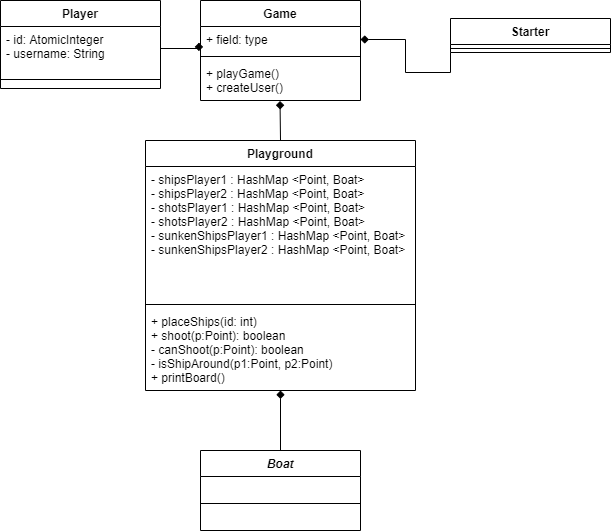

The diagram above was exported from draw.io. Its source (the exported page's mxGraphModel, read from the mxfile embedded in the PNG):
<mxGraphModel dx="1097" dy="678" grid="1" gridSize="10" guides="1" tooltips="1" connect="1" arrows="1" fold="1" page="1" pageScale="1" pageWidth="827" pageHeight="1169" math="0" shadow="0">
  <root>
    <mxCell id="0" />
    <mxCell id="1" parent="0" />
    <mxCell id="PcL3T9a1nVG87BTsiWnK-43" style="edgeStyle=orthogonalEdgeStyle;rounded=0;orthogonalLoop=1;jettySize=auto;html=1;exitX=0.5;exitY=0;exitDx=0;exitDy=0;endArrow=diamond;endFill=1;entryX=0.497;entryY=1.013;entryDx=0;entryDy=0;entryPerimeter=0;" edge="1" parent="1" source="PcL3T9a1nVG87BTsiWnK-5" target="PcL3T9a1nVG87BTsiWnK-4">
      <mxGeometry relative="1" as="geometry">
        <mxPoint x="330" y="330" as="targetPoint" />
      </mxGeometry>
    </mxCell>
    <mxCell id="PcL3T9a1nVG87BTsiWnK-1" value="Game" style="swimlane;fontStyle=1;align=center;verticalAlign=top;childLayout=stackLayout;horizontal=1;startSize=26;horizontalStack=0;resizeParent=1;resizeParentMax=0;resizeLast=0;collapsible=1;marginBottom=0;" vertex="1" parent="1">
      <mxGeometry x="270" y="230" width="160" height="100" as="geometry" />
    </mxCell>
    <mxCell id="PcL3T9a1nVG87BTsiWnK-2" value="+ field: type" style="text;strokeColor=none;fillColor=none;align=left;verticalAlign=top;spacingLeft=4;spacingRight=4;overflow=hidden;rotatable=0;points=[[0,0.5],[1,0.5]];portConstraint=eastwest;" vertex="1" parent="PcL3T9a1nVG87BTsiWnK-1">
      <mxGeometry y="26" width="160" height="26" as="geometry" />
    </mxCell>
    <mxCell id="PcL3T9a1nVG87BTsiWnK-3" value="" style="line;strokeWidth=1;fillColor=none;align=left;verticalAlign=middle;spacingTop=-1;spacingLeft=3;spacingRight=3;rotatable=0;labelPosition=right;points=[];portConstraint=eastwest;" vertex="1" parent="PcL3T9a1nVG87BTsiWnK-1">
      <mxGeometry y="52" width="160" height="8" as="geometry" />
    </mxCell>
    <mxCell id="PcL3T9a1nVG87BTsiWnK-4" value="+ playGame()&#10;+ createUser()" style="text;strokeColor=none;fillColor=none;align=left;verticalAlign=top;spacingLeft=4;spacingRight=4;overflow=hidden;rotatable=0;points=[[0,0.5],[1,0.5]];portConstraint=eastwest;" vertex="1" parent="PcL3T9a1nVG87BTsiWnK-1">
      <mxGeometry y="60" width="160" height="40" as="geometry" />
    </mxCell>
    <mxCell id="PcL3T9a1nVG87BTsiWnK-9" value="Player" style="swimlane;fontStyle=1;align=center;verticalAlign=top;childLayout=stackLayout;horizontal=1;startSize=26;horizontalStack=0;resizeParent=1;resizeParentMax=0;resizeLast=0;collapsible=1;marginBottom=0;" vertex="1" parent="1">
      <mxGeometry x="70" y="230" width="160" height="88" as="geometry" />
    </mxCell>
    <mxCell id="PcL3T9a1nVG87BTsiWnK-10" value="- id: AtomicInteger&#10;- username: String" style="text;strokeColor=none;fillColor=none;align=left;verticalAlign=top;spacingLeft=4;spacingRight=4;overflow=hidden;rotatable=0;points=[[0,0.5],[1,0.5]];portConstraint=eastwest;" vertex="1" parent="PcL3T9a1nVG87BTsiWnK-9">
      <mxGeometry y="26" width="160" height="44" as="geometry" />
    </mxCell>
    <mxCell id="PcL3T9a1nVG87BTsiWnK-11" value="" style="line;strokeWidth=1;fillColor=none;align=left;verticalAlign=middle;spacingTop=-1;spacingLeft=3;spacingRight=3;rotatable=0;labelPosition=right;points=[];portConstraint=eastwest;" vertex="1" parent="PcL3T9a1nVG87BTsiWnK-9">
      <mxGeometry y="70" width="160" height="18" as="geometry" />
    </mxCell>
    <mxCell id="PcL3T9a1nVG87BTsiWnK-44" style="edgeStyle=orthogonalEdgeStyle;rounded=0;orthogonalLoop=1;jettySize=auto;html=1;exitX=0.5;exitY=0;exitDx=0;exitDy=0;entryX=0.5;entryY=1;entryDx=0;entryDy=0;endArrow=diamond;endFill=1;" edge="1" parent="1" source="PcL3T9a1nVG87BTsiWnK-13" target="PcL3T9a1nVG87BTsiWnK-5">
      <mxGeometry relative="1" as="geometry" />
    </mxCell>
    <mxCell id="PcL3T9a1nVG87BTsiWnK-45" style="edgeStyle=orthogonalEdgeStyle;rounded=0;orthogonalLoop=1;jettySize=auto;html=1;exitX=1;exitY=0.5;exitDx=0;exitDy=0;entryX=-0.01;entryY=0.947;entryDx=0;entryDy=0;entryPerimeter=0;endArrow=diamond;endFill=1;" edge="1" parent="1" source="PcL3T9a1nVG87BTsiWnK-10" target="PcL3T9a1nVG87BTsiWnK-2">
      <mxGeometry relative="1" as="geometry" />
    </mxCell>
    <mxCell id="PcL3T9a1nVG87BTsiWnK-50" style="edgeStyle=orthogonalEdgeStyle;rounded=0;orthogonalLoop=1;jettySize=auto;html=1;exitX=0;exitY=1;exitDx=0;exitDy=0;entryX=1;entryY=0.5;entryDx=0;entryDy=0;endArrow=diamond;endFill=1;" edge="1" parent="1" source="PcL3T9a1nVG87BTsiWnK-46" target="PcL3T9a1nVG87BTsiWnK-2">
      <mxGeometry relative="1" as="geometry" />
    </mxCell>
    <mxCell id="PcL3T9a1nVG87BTsiWnK-46" value="Starter" style="swimlane;fontStyle=1;align=center;verticalAlign=top;childLayout=stackLayout;horizontal=1;startSize=26;horizontalStack=0;resizeParent=1;resizeParentMax=0;resizeLast=0;collapsible=1;marginBottom=0;" vertex="1" parent="1">
      <mxGeometry x="520" y="248" width="160" height="34" as="geometry" />
    </mxCell>
    <mxCell id="PcL3T9a1nVG87BTsiWnK-48" value="" style="line;strokeWidth=1;fillColor=none;align=left;verticalAlign=middle;spacingTop=-1;spacingLeft=3;spacingRight=3;rotatable=0;labelPosition=right;points=[];portConstraint=eastwest;" vertex="1" parent="PcL3T9a1nVG87BTsiWnK-46">
      <mxGeometry y="26" width="160" height="8" as="geometry" />
    </mxCell>
    <mxCell id="PcL3T9a1nVG87BTsiWnK-13" value="Boat" style="swimlane;fontStyle=3;align=center;verticalAlign=top;childLayout=stackLayout;horizontal=1;startSize=26;horizontalStack=0;resizeParent=1;resizeParentMax=0;resizeLast=0;collapsible=1;marginBottom=0;" vertex="1" parent="1">
      <mxGeometry x="270" y="680" width="160" height="80" as="geometry" />
    </mxCell>
    <mxCell id="PcL3T9a1nVG87BTsiWnK-15" value="" style="line;strokeWidth=1;fillColor=none;align=left;verticalAlign=middle;spacingTop=-1;spacingLeft=3;spacingRight=3;rotatable=0;labelPosition=right;points=[];portConstraint=eastwest;" vertex="1" parent="PcL3T9a1nVG87BTsiWnK-13">
      <mxGeometry y="26" width="160" height="54" as="geometry" />
    </mxCell>
    <mxCell id="PcL3T9a1nVG87BTsiWnK-5" value="Playground" style="swimlane;fontStyle=1;align=center;verticalAlign=top;childLayout=stackLayout;horizontal=1;startSize=26;horizontalStack=0;resizeParent=1;resizeParentMax=0;resizeLast=0;collapsible=1;marginBottom=0;" vertex="1" parent="1">
      <mxGeometry x="215" y="370" width="270" height="250" as="geometry" />
    </mxCell>
    <mxCell id="PcL3T9a1nVG87BTsiWnK-6" value="- shipsPlayer1 : HashMap &lt;Point, Boat&gt;&#10;- shipsPlayer2 : HashMap &lt;Point, Boat&gt;&#10;- shotsPlayer1 : HashMap &lt;Point, Boat&gt;&#10;- shotsPlayer2 : HashMap &lt;Point, Boat&gt;&#10;- sunkenShipsPlayer1 : HashMap &lt;Point, Boat&gt;&#10;- sunkenShipsPlayer2 : HashMap &lt;Point, Boat&gt;" style="text;strokeColor=none;fillColor=none;align=left;verticalAlign=top;spacingLeft=4;spacingRight=4;overflow=hidden;rotatable=0;points=[[0,0.5],[1,0.5]];portConstraint=eastwest;" vertex="1" parent="PcL3T9a1nVG87BTsiWnK-5">
      <mxGeometry y="26" width="270" height="134" as="geometry" />
    </mxCell>
    <mxCell id="PcL3T9a1nVG87BTsiWnK-7" value="" style="line;strokeWidth=1;fillColor=none;align=left;verticalAlign=middle;spacingTop=-1;spacingLeft=3;spacingRight=3;rotatable=0;labelPosition=right;points=[];portConstraint=eastwest;" vertex="1" parent="PcL3T9a1nVG87BTsiWnK-5">
      <mxGeometry y="160" width="270" height="8" as="geometry" />
    </mxCell>
    <mxCell id="PcL3T9a1nVG87BTsiWnK-8" value="+ placeShips(id: int)&#10;+ shoot(p:Point): boolean&#10;- canShoot(p:Point): boolean&#10;- isShipAround(p1:Point, p2:Point)&#10;+ printBoard()" style="text;strokeColor=none;fillColor=none;align=left;verticalAlign=top;spacingLeft=4;spacingRight=4;overflow=hidden;rotatable=0;points=[[0,0.5],[1,0.5]];portConstraint=eastwest;" vertex="1" parent="PcL3T9a1nVG87BTsiWnK-5">
      <mxGeometry y="168" width="270" height="82" as="geometry" />
    </mxCell>
  </root>
</mxGraphModel>